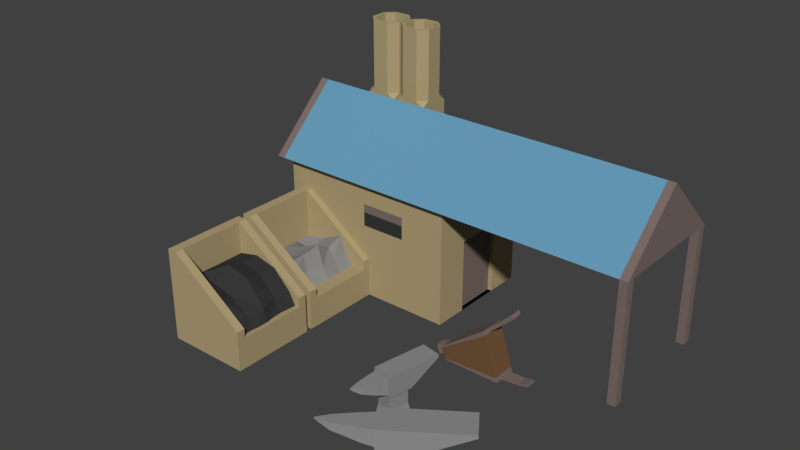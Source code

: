 # Source: Forge_TII.blend  (saved by Blender 2.78.0; exported with 4.5.12 LTS)
import bpy
from mathutils import Matrix  # noqa: F401  (used for matrix-valued properties, if any)

bpy.ops.wm.read_factory_settings(use_empty=True)
scene = bpy.context.scene
scene.name = 'Scene'

# ---- collections
col_collection_1 = bpy.data.collections.new('Collection 1'); scene.collection.children.link(col_collection_1)

# ---- materials (node trees are filled in below, after node groups)
mat_blue_forge_tii = bpy.data.materials.new('Blue Forge TII')
mat_blue_forge_tii.alpha_threshold = 0.0
mat_blue_forge_tii.use_transparent_shadow = False
mat_blue_forge_tii.diffuse_color = (0.136, 0.334, 0.487, 1.0)
mat_blue_forge_tii.roughness = 0.5
mat_ironwood_forge_tii = bpy.data.materials.new('Ironwood Forge TII')
mat_ironwood_forge_tii.alpha_threshold = 0.0
mat_ironwood_forge_tii.use_transparent_shadow = False
mat_ironwood_forge_tii.diffuse_color = (0.208, 0.156, 0.141, 1.0)
mat_ironwood_forge_tii.specular_color = (1.0, 0.433, 0.302)
mat_ironwood_forge_tii.roughness = 0.5
mat_ironwood_forge_tii.specular_intensity = 0.25
mat_iron_forge_tii = bpy.data.materials.new('Iron Forge TII')
mat_iron_forge_tii.alpha_threshold = 0.0
mat_iron_forge_tii.use_transparent_shadow = False
mat_iron_forge_tii.diffuse_color = (0.274, 0.274, 0.274, 1.0)
mat_iron_forge_tii.roughness = 0.5
mat_iron_forge_tii.specular_intensity = 1.0
mat_brick_forge_tii = bpy.data.materials.new('Brick Forge TII')
mat_brick_forge_tii.alpha_threshold = 0.0
mat_brick_forge_tii.use_transparent_shadow = False
mat_brick_forge_tii.diffuse_color = (0.439, 0.349, 0.188, 1.0)
mat_brick_forge_tii.roughness = 0.5
mat_brick_forge_tii.specular_intensity = 0.0
mat_leather_forge_tii = bpy.data.materials.new('Leather Forge TII')
mat_leather_forge_tii.alpha_threshold = 0.0
mat_leather_forge_tii.use_transparent_shadow = False
mat_leather_forge_tii.diffuse_color = (0.173, 0.091, 0.042, 1.0)
mat_leather_forge_tii.roughness = 0.5
mat_coal_forge_tii = bpy.data.materials.new('Coal Forge TII')
mat_coal_forge_tii.alpha_threshold = 0.0
mat_coal_forge_tii.use_transparent_shadow = False
mat_coal_forge_tii.diffuse_color = (0.04, 0.04, 0.04, 1.0)
mat_coal_forge_tii.roughness = 0.5
mat_coal_forge_tii.specular_intensity = 0.0

# ---- material node trees

# ---- world
world_world = bpy.data.worlds.new('World'); scene.world = world_world
world_world.color = (0.05088, 0.05088, 0.05088)
world_world.use_sun_shadow = False
world_world.sun_shadow_jitter_overblur = 0.0
world_world.cycles.sampling_method = 'MANUAL'

# ---- meshes
me_cube_001 = bpy.data.meshes.new('Cube.001')
me_cube_001.from_pydata([(2.146, -18.85, -6.405), (2.146, -18.85, -5.757), (2.32, -17.94, -6.405), (2.32, -17.94, -5.757), (2.882, -18.99, -6.405), (2.882, -18.99, -5.757), (3.056, -18.09, -6.405), (3.056, -18.09, -5.757), (2.218, -18.79, -5.364), (2.365, -18.03, -5.364), (2.984, -18.15, -5.364), (2.838, -18.91, -5.364), (2.218, -18.79, -4.765), (2.365, -18.03, -4.765), (2.984, -18.15, -4.765), (2.838, -18.91, -4.765), (2.128, -18.87, -4.765), (2.309, -17.92, -4.765), (3.074, -18.07, -4.765), (2.894, -19.01, -4.765), (2.128, -18.87, -3.921), (2.309, -17.92, -3.921), (3.074, -18.07, -3.921), (2.894, -19.01, -3.921), (2.816, -19.0, -4.679), (2.206, -18.88, -4.679), (2.816, -19.0, -4.007), (2.206, -18.88, -4.007), (2.701, -19.32, -4.567), (2.193, -19.23, -4.567), (2.701, -19.32, -4.007), (2.193, -19.23, -4.007), (2.594, -19.59, -4.449), (2.194, -19.51, -4.449), (2.594, -19.59, -4.008), (2.194, -19.51, -4.008), (2.469, -19.9, -4.312), (2.194, -19.85, -4.312), (2.469, -19.9, -4.009), (2.194, -19.85, -4.009), (2.339, -20.13, -4.128), (2.23, -20.11, -4.128), (2.339, -20.13, -4.009), (2.23, -20.11, -4.009), (2.53, -16.77, -3.921), (3.295, -16.92, -4.05), (2.53, -16.77, -4.05), (2.262, -20.24, -4.008), (3.295, -16.92, -3.921), (-7.962, -12.32, -6.405), (-7.962, -12.32, -1.379), (-7.962, -7.415, -6.405), (-7.962, -7.415, -1.379), (-0.1965, -10.87, -6.405), (-0.1965, -10.87, -3.296), (-0.1965, -8.863, -6.405), (-0.1965, -8.863, -3.296), (-8.162, -12.63, -1.379), (-8.162, -7.11, -1.379), (7.477, -7.11, -1.379), (7.477, -12.63, -1.379), (-8.162, -9.869, 1.26), (-8.504, -7.11, -1.379), (-8.504, -12.63, -1.379), (7.477, -9.869, 1.26), (7.818, -7.11, -1.379), (7.818, -12.63, -1.379), (7.818, -9.869, 1.26), (-8.504, -9.869, 1.26), (7.477, -9.869, -1.379), (7.818, -9.869, -1.379), (7.477, -12.26, -1.379), (7.818, -12.26, -1.379), (7.818, -7.479, -1.379), (7.477, -7.479, -1.379), (7.477, -12.26, -6.405), (7.477, -12.63, -6.405), (7.818, -12.26, -6.405), (7.818, -12.63, -6.405), (7.477, -7.11, -6.405), (7.818, -7.11, -6.405), (7.818, -7.479, -6.405), (7.477, -7.479, -6.405), (-7.376, -19.51, -6.405), (-7.376, -19.51, -5.14), (-7.376, -16.0, -6.405), (-7.376, -16.0, -5.14), (-3.871, -19.51, -6.405), (-3.871, -19.51, -5.14), (-3.871, -16.0, -6.405), (-3.871, -16.0, -5.14), (-7.376, -16.35, -6.405), (-7.376, -19.16, -6.405), (-7.376, -19.16, -5.14), (-7.376, -16.35, -5.14), (-3.871, -19.16, -6.405), (-3.871, -16.35, -6.405), (-3.871, -16.35, -5.14), (-3.871, -19.16, -5.14), (-6.975, -16.0, -6.405), (-6.975, -16.0, -5.14), (-6.975, -19.51, -6.405), (-6.975, -19.51, -5.14), (-6.975, -16.35, -5.396), (-6.975, -19.16, -5.396), (-6.975, -16.35, -6.405), (-6.975, -19.16, -6.405), (-7.376, -16.35, -2.507), (-7.376, -16.0, -2.507), (-6.975, -16.0, -2.507), (-3.871, -16.0, -4.735), (-3.871, -19.16, -4.735), (-3.871, -19.51, -4.735), (-6.975, -19.51, -2.507), (-7.376, -19.51, -2.507), (-7.376, -19.16, -2.507), (-3.871, -16.35, -4.735), (-6.975, -16.35, -2.507), (-6.975, -19.16, -2.507), (-7.376, -15.75, -6.405), (-7.376, -15.75, -5.14), (-7.376, -12.25, -6.405), (-7.376, -12.25, -5.14), (-3.871, -15.75, -6.405), (-3.871, -15.75, -5.14), (-3.871, -12.25, -6.405), (-3.871, -12.25, -5.14), (-7.376, -12.6, -6.405), (-7.376, -15.4, -6.405), (-7.376, -15.4, -5.14), (-7.376, -12.6, -5.14), (-3.871, -15.4, -6.405), (-3.871, -12.6, -6.405), (-3.871, -12.6, -5.14), (-3.871, -15.4, -5.14), (-6.975, -12.25, -6.405), (-6.975, -12.25, -5.14), (-6.975, -15.75, -6.405), (-6.975, -15.75, -5.14), (-6.975, -12.6, -5.396), (-6.975, -15.4, -5.396), (-6.975, -12.6, -6.405), (-6.975, -15.4, -6.405), (-7.376, -12.6, -2.507), (-7.376, -12.25, -2.507), (-6.975, -12.25, -2.507), (-3.871, -12.25, -4.735), (-3.871, -15.4, -4.735), (-3.871, -15.75, -4.735), (-6.975, -15.75, -2.507), (-7.376, -15.75, -2.507), (-7.376, -15.4, -2.507), (-3.871, -12.6, -4.735), (-6.975, -12.6, -2.507), (-6.975, -15.4, -2.507), (-6.383, -15.53, -5.702), (-7.036, -15.53, -4.596), (-6.383, -12.56, -5.702), (-7.036, -12.56, -4.596), (-4.493, -15.53, -5.32), (-5.146, -15.53, -3.978), (-4.493, -12.56, -5.32), (-5.146, -12.56, -3.978), (-6.091, -12.56, -4.404), (-6.091, -15.53, -4.404), (-4.891, -12.56, -4.649), (-4.891, -15.53, -4.649), (-6.383, -13.3, -5.702), (-6.383, -14.04, -5.702), (-6.383, -14.79, -5.702), (-7.036, -14.79, -4.596), (-7.036, -14.04, -4.596), (-7.036, -13.3, -4.596), (-4.566, -14.79, -5.32), (-4.493, -14.04, -5.32), (-4.493, -13.3, -5.32), (-5.146, -13.3, -4.216), (-5.037, -14.04, -3.789), (-5.146, -14.79, -3.978), (-6.091, -13.3, -4.643), (-6.091, -14.04, -4.216), (-6.091, -14.79, -4.404), (-4.964, -14.79, -4.649), (-4.782, -14.04, -4.649), (-4.891, -13.3, -4.649), (-6.366, -16.34, -5.834), (-7.019, -16.34, -3.868), (-6.366, -19.31, -5.834), (-7.019, -19.31, -3.868), (-3.962, -16.34, -5.399), (-5.129, -16.34, -3.872), (-3.962, -19.31, -5.399), (-5.129, -19.31, -3.872), (-6.074, -19.31, -3.65), (-6.074, -16.34, -3.65), (-4.361, -19.31, -4.635), (-4.361, -16.34, -4.635), (-6.366, -18.57, -5.834), (-6.366, -17.83, -5.834), (-6.366, -17.08, -5.834), (-7.019, -17.08, -3.868), (-7.019, -17.83, -3.868), (-7.019, -18.57, -3.868), (-4.035, -17.08, -5.399), (-3.962, -17.83, -5.399), (-3.962, -18.57, -5.399), (-5.129, -18.57, -4.144), (-5.02, -17.83, -3.658), (-5.129, -17.08, -3.872), (-6.074, -18.57, -3.922), (-6.074, -17.83, -3.436), (-6.074, -17.08, -3.65), (-4.434, -17.08, -4.635), (-4.252, -17.83, -4.635), (-4.361, -18.57, -4.635), (-0.1965, -7.415, -1.379), (-0.1965, -7.415, -6.405), (-0.1965, -12.32, -6.405), (-0.1965, -12.32, -1.379), (-0.3768, -8.863, -3.296), (-0.3768, -8.863, -6.405), (-0.3768, -10.87, -6.405), (-0.3768, -10.87, -3.296), (3.694, -20.46, -6.405), (3.694, -20.46, -5.757), (4.822, -19.68, -6.405), (4.822, -19.68, -5.757), (4.33, -21.38, -6.405), (4.33, -21.38, -5.757), (5.458, -20.59, -6.405), (5.458, -20.59, -5.757), (3.833, -20.47, -5.364), (4.783, -19.81, -5.364), (5.318, -20.58, -5.364), (4.369, -21.24, -5.364), (3.833, -20.47, -4.765), (4.783, -19.81, -4.765), (5.318, -20.58, -4.765), (4.369, -21.24, -4.765), (3.659, -20.46, -4.765), (4.831, -19.64, -4.765), (5.493, -20.6, -4.765), (4.32, -21.41, -4.765), (3.659, -20.46, -3.921), (4.831, -19.64, -3.921), (5.493, -20.6, -3.921), (4.32, -21.41, -3.921), (4.253, -21.31, -4.679), (3.726, -20.56, -4.679), (4.253, -21.31, -4.007), (3.726, -20.56, -4.007), (3.793, -21.54, -4.567), (3.354, -20.91, -4.567), (3.793, -21.54, -4.007), (3.354, -20.91, -4.007), (3.402, -21.71, -4.449), (3.057, -21.21, -4.449), (3.402, -21.71, -4.008), (3.057, -21.21, -4.008), (2.942, -21.92, -4.312), (2.705, -21.57, -4.312), (2.942, -21.92, -4.009), (2.705, -21.57, -4.009), (2.567, -22.02, -4.128), (2.473, -21.89, -4.128), (2.567, -22.02, -4.009), (2.473, -21.89, -4.009), (6.263, -18.65, -3.921), (6.924, -19.6, -4.05), (6.263, -18.65, -4.05), (2.374, -22.06, -4.008), (6.924, -19.6, -3.921), (1.201, -14.13, -6.2), (1.079, -14.13, -5.836), (1.201, -13.75, -6.2), (1.079, -13.75, -5.836), (1.718, -14.13, -6.027), (1.596, -14.13, -5.663), (1.718, -13.75, -6.027), (1.596, -13.75, -5.663), (1.583, -13.46, -5.624), (1.731, -13.46, -6.067), (1.731, -14.42, -6.067), (1.583, -14.42, -5.624), (3.43, -13.72, -4.355), (3.97, -13.72, -5.967), (3.97, -14.16, -5.967), (3.43, -14.16, -4.355), (1.757, -14.42, -6.114), (1.757, -13.46, -6.114), (1.575, -13.46, -5.571), (1.575, -14.42, -5.571), (4.01, -14.16, -6.11), (4.01, -13.72, -6.11), (3.376, -13.72, -4.217), (3.376, -14.16, -4.217), (3.965, -14.42, -5.949), (3.965, -13.46, -5.949), (3.437, -13.46, -4.373), (3.437, -14.42, -4.373), (4.015, -14.42, -6.129), (4.015, -13.46, -6.129), (3.369, -13.46, -4.199), (3.369, -14.42, -4.199), (4.77, -14.16, -5.949), (4.77, -13.72, -5.949), (4.405, -13.72, -3.435), (4.405, -14.16, -3.435), (4.788, -14.16, -6.026), (4.788, -13.72, -6.026), (4.338, -13.72, -3.257), (4.338, -14.16, -3.257), (5.142, -14.16, -5.861), (5.142, -13.72, -5.861), (5.16, -14.16, -5.938), (5.16, -13.72, -5.938), (-7.962, -12.32, -2.891), (-7.962, -7.415, -2.891), (-0.1965, -7.415, -2.891), (-0.1965, -12.32, -2.891), (-0.1965, -8.863, -4.231), (-0.1965, -10.87, -4.231), (-0.3768, -8.863, -4.231), (-0.3768, -10.87, -4.231), (-7.962, -7.415, -3.88), (-0.1965, -7.415, -3.88), (-0.1965, -12.32, -3.88), (-0.1965, -8.863, -4.843), (-0.1965, -10.87, -4.843), (-0.3768, -8.863, -4.843), (-0.3768, -10.87, -4.843), (-7.962, -12.32, -3.88), (-4.079, -12.32, -3.287), (-4.079, -12.32, -2.332), (-2.138, -12.32, -2.332), (-2.138, -12.32, -3.287), (-4.079, -12.32, -2.69), (-2.138, -12.32, -2.69), (-6.424, -9.341, -1.059), (-6.424, -9.341, 0.9406), (-6.424, -7.947, -1.059), (-6.424, -7.947, 0.9406), (-5.03, -9.341, -1.059), (-5.03, -9.341, 0.9406), (-5.03, -7.947, -1.059), (-5.03, -7.947, 0.9406), (-6.424, -8.295, 4.098), (-6.424, -8.992, 4.098), (-5.03, -8.992, 4.098), (-5.03, -8.295, 4.098), (-6.076, -9.341, 4.098), (-5.379, -9.341, 4.098), (-5.379, -7.947, 4.098), (-6.076, -7.947, 4.098), (-5.165, -8.925, 4.098), (-5.446, -9.206, 4.098), (-5.379, -9.341, 1.15), (-5.03, -8.992, 1.15), (-5.379, -7.947, 1.15), (-5.03, -8.295, 1.15), (-6.076, -7.947, 1.15), (-6.424, -8.295, 1.15), (-6.076, -9.341, 1.15), (-6.424, -8.992, 1.15), (-6.008, -9.206, 4.098), (-6.289, -8.925, 4.098), (-6.289, -8.363, 4.098), (-5.165, -8.363, 4.098), (-6.008, -8.082, 4.098), (-5.446, -8.082, 4.098), (-6.289, -8.925, 3.65), (-6.289, -8.363, 3.65), (-5.446, -9.206, 3.65), (-6.008, -9.206, 3.65), (-5.165, -8.925, 3.65), (-5.165, -8.363, 3.65), (-6.008, -8.082, 3.65), (-5.446, -8.082, 3.65), (-4.923, -9.341, -1.059), (-4.923, -9.341, 0.9406), (-4.923, -7.947, -1.059), (-4.923, -7.947, 0.9406), (-3.529, -9.341, -1.059), (-3.529, -9.341, 0.9406), (-3.529, -7.947, -1.059), (-3.529, -7.947, 0.9406), (-4.923, -8.295, 4.098), (-4.923, -8.992, 4.098), (-3.529, -8.992, 4.098), (-3.529, -8.295, 4.098), (-4.574, -9.341, 4.098), (-3.877, -9.341, 4.098), (-3.877, -7.947, 4.098), (-4.574, -7.947, 4.098), (-3.664, -8.925, 4.098), (-3.945, -9.206, 4.098), (-3.877, -9.341, 1.15), (-3.529, -8.992, 1.15), (-3.877, -7.947, 1.15), (-3.529, -8.295, 1.15), (-4.574, -7.947, 1.15), (-4.923, -8.295, 1.15), (-4.574, -9.341, 1.15), (-4.923, -8.992, 1.15), (-4.507, -9.206, 4.098), (-4.788, -8.925, 4.098), (-4.788, -8.363, 4.098), (-3.664, -8.363, 4.098), (-4.507, -8.082, 4.098), (-3.945, -8.082, 4.098), (-4.788, -8.925, 3.65), (-4.788, -8.363, 3.65), (-3.945, -9.206, 3.65), (-4.507, -9.206, 3.65), (-3.664, -8.925, 3.65), (-3.664, -8.363, 3.65), (-4.507, -8.082, 3.65), (-3.945, -8.082, 3.65)], [], [(0, 1, 3, 2), (2, 3, 7, 6), (6, 7, 5, 4), (4, 5, 1, 0), (2, 6, 4, 0), (3, 1, 8, 9), (10, 9, 13, 14), (1, 5, 11, 8), (7, 3, 9, 10), (5, 7, 10, 11), (15, 14, 18, 19), (11, 10, 14, 15), (9, 8, 12, 13), (8, 11, 15, 12), (16, 19, 24, 25), (13, 12, 16, 17), (12, 15, 19, 16), (14, 13, 17, 18), (22, 21, 20, 23), (17, 21, 44, 46), (19, 18, 22, 23), (17, 16, 20, 21), (24, 26, 30, 28), (19, 23, 26, 24), (20, 16, 25, 27), (23, 20, 27, 26), (31, 29, 33, 35), (25, 24, 28, 29), (27, 25, 29, 31), (26, 27, 31, 30), (32, 34, 38, 36), (30, 31, 35, 34), (28, 30, 34, 32), (29, 28, 32, 33), (37, 36, 40, 41), (33, 32, 36, 37), (35, 33, 37, 39), (34, 35, 39, 38), (43, 41, 47), (39, 37, 41, 43), (38, 39, 43, 42), (36, 38, 42, 40), (18, 17, 46, 45), (42, 43, 47), (40, 42, 47), (41, 40, 47), (45, 46, 44, 48), (22, 18, 45, 48), (21, 22, 48, 44), (316, 50, 52, 317), (317, 52, 215, 318), (56, 54, 222, 219), (319, 218, 50, 316, 333, 334), (51, 216, 217, 49), (215, 52, 58, 59), (60, 71, 75, 76), (218, 215, 59, 74, 69, 71, 60), (52, 50, 57, 58), (50, 218, 60, 57), (66, 72, 70, 73, 65, 67), (61, 58, 62, 68), (57, 60, 64, 61), (59, 58, 61, 64), (62, 63, 68), (64, 60, 66, 67), (58, 57, 63, 62), (59, 64, 67, 65), (57, 61, 68, 63), (76, 75, 77, 78), (70, 69, 74, 73), (72, 71, 69, 70), (71, 72, 77, 75), (81, 82, 79, 80), (73, 74, 82, 81), (66, 60, 76, 78), (65, 73, 81, 80), (72, 66, 78, 77), (74, 59, 79, 82), (59, 65, 80, 79), (91, 94, 86, 85), (99, 100, 90, 89), (95, 98, 88, 87), (101, 102, 84, 83), (106, 95, 87, 101), (84, 102, 113, 114), (98, 104, 118, 111), (104, 103, 117, 118), (99, 89, 96, 105), (105, 96, 95, 106), (89, 90, 97, 96), (96, 97, 98, 95), (83, 84, 93, 92), (92, 93, 94, 91), (91, 105, 106, 92), (85, 99, 105, 91), (97, 103, 104, 98), (93, 84, 114, 115), (102, 88, 112, 113), (92, 106, 101, 83), (87, 88, 102, 101), (85, 86, 100, 99), (118, 115, 114, 113), (109, 108, 107, 117), (117, 107, 115, 118), (110, 109, 117, 116), (111, 118, 113, 112), (97, 90, 110, 116), (88, 98, 111, 112), (94, 93, 115, 107), (90, 100, 109, 110), (100, 86, 108, 109), (86, 94, 107, 108), (103, 97, 116, 117), (127, 130, 122, 121), (135, 136, 126, 125), (131, 134, 124, 123), (137, 138, 120, 119), (142, 131, 123, 137), (120, 138, 149, 150), (134, 140, 154, 147), (140, 139, 153, 154), (135, 125, 132, 141), (141, 132, 131, 142), (125, 126, 133, 132), (132, 133, 134, 131), (119, 120, 129, 128), (128, 129, 130, 127), (127, 141, 142, 128), (121, 135, 141, 127), (133, 139, 140, 134), (129, 120, 150, 151), (138, 124, 148, 149), (128, 142, 137, 119), (123, 124, 138, 137), (121, 122, 136, 135), (154, 151, 150, 149), (145, 144, 143, 153), (153, 143, 151, 154), (146, 145, 153, 152), (147, 154, 149, 148), (133, 126, 146, 152), (124, 134, 147, 148), (130, 129, 151, 143), (126, 136, 145, 146), (136, 122, 144, 145), (122, 130, 143, 144), (139, 133, 152, 153), (167, 172, 158, 157), (157, 158, 163, 162, 165, 161), (173, 182, 166, 159), (159, 166, 160, 164, 156, 155), (169, 173, 159, 155), (178, 181, 164, 160), (179, 163, 158, 172), (184, 165, 162, 176), (166, 182, 178, 160), (182, 183, 177, 178), (183, 184, 176, 177), (164, 181, 170, 156), (181, 180, 171, 170), (180, 179, 172, 171), (162, 163, 179, 176), (176, 179, 180, 177), (177, 180, 181, 178), (157, 161, 175, 167), (167, 175, 174, 168), (168, 174, 173, 169), (161, 165, 184, 175), (175, 184, 183, 174), (174, 183, 182, 173), (155, 156, 170, 169), (169, 170, 171, 168), (168, 171, 172, 167), (197, 187, 188, 202), (187, 191, 195, 192, 193, 188), (203, 189, 196, 212), (189, 185, 186, 194, 190, 196), (199, 185, 189, 203), (208, 190, 194, 211), (209, 202, 188, 193), (214, 206, 192, 195), (196, 190, 208, 212), (212, 208, 207, 213), (213, 207, 206, 214), (194, 186, 200, 211), (211, 200, 201, 210), (210, 201, 202, 209), (192, 206, 209, 193), (206, 207, 210, 209), (207, 208, 211, 210), (187, 197, 205, 191), (197, 198, 204, 205), (198, 199, 203, 204), (191, 205, 214, 195), (205, 204, 213, 214), (204, 203, 212, 213), (185, 199, 200, 186), (199, 198, 201, 200), (198, 197, 202, 201), (327, 55, 216, 325), (55, 53, 217, 216), (54, 56, 215, 218), (321, 54, 218, 319), (322, 219, 222, 323), (320, 56, 219, 322), (328, 53, 221, 330), (53, 55, 220, 221), (223, 224, 226, 225), (225, 226, 230, 229), (229, 230, 228, 227), (227, 228, 224, 223), (225, 229, 227, 223), (226, 224, 231, 232), (233, 232, 236, 237), (224, 228, 234, 231), (230, 226, 232, 233), (228, 230, 233, 234), (238, 237, 241, 242), (234, 233, 237, 238), (232, 231, 235, 236), (231, 234, 238, 235), (239, 242, 247, 248), (236, 235, 239, 240), (235, 238, 242, 239), (237, 236, 240, 241), (245, 244, 243, 246), (240, 244, 267, 269), (242, 241, 245, 246), (240, 239, 243, 244), (247, 249, 253, 251), (242, 246, 249, 247), (243, 239, 248, 250), (246, 243, 250, 249), (254, 252, 256, 258), (248, 247, 251, 252), (250, 248, 252, 254), (249, 250, 254, 253), (255, 257, 261, 259), (253, 254, 258, 257), (251, 253, 257, 255), (252, 251, 255, 256), (260, 259, 263, 264), (256, 255, 259, 260), (258, 256, 260, 262), (257, 258, 262, 261), (266, 264, 270), (262, 260, 264, 266), (261, 262, 266, 265), (259, 261, 265, 263), (241, 240, 269, 268), (265, 266, 270), (263, 265, 270), (264, 263, 270), (268, 269, 267, 271), (245, 241, 268, 271), (244, 245, 271, 267), (272, 273, 275, 274), (274, 275, 279, 278), (277, 276, 282, 283), (276, 277, 273, 272), (274, 278, 276, 272), (279, 275, 273, 277), (298, 280, 290, 302), (276, 278, 281, 282), (279, 277, 283, 280), (278, 279, 280, 281), (297, 298, 299, 296), (281, 280, 298, 297), (283, 282, 296, 299), (296, 282, 288, 300), (290, 291, 303, 302), (288, 289, 301, 300), (280, 283, 291, 290), (284, 294, 310, 306), (281, 297, 301, 289), (283, 299, 303, 291), (282, 281, 289, 288), (295, 287, 307, 311), (286, 285, 297, 296), (284, 287, 299, 298), (293, 292, 300, 301), (295, 294, 302, 303), (292, 286, 296, 300), (294, 284, 298, 302), (285, 293, 301, 297), (287, 295, 303, 299), (304, 308, 314, 312), (307, 306, 310, 311), (294, 295, 311, 310), (287, 284, 306, 307), (293, 285, 305, 309), (286, 292, 308, 304), (292, 293, 309, 308), (285, 286, 304, 305), (313, 312, 314, 315), (308, 309, 315, 314), (305, 304, 312, 313), (309, 305, 313, 315), (54, 321, 323, 222), (327, 320, 322, 329), (329, 322, 323, 330), (328, 321, 319, 326), (56, 320, 318, 215), (326, 319, 334, 337, 335), (324, 317, 318, 325), (331, 316, 317, 324), (49, 331, 324, 51), (51, 324, 325, 216), (217, 326, 335, 332, 331, 49), (53, 328, 326, 217), (220, 329, 330, 221), (55, 327, 329, 220), (321, 328, 330, 323), (320, 327, 325, 318), (332, 336, 333, 316, 331), (335, 337, 336, 332), (336, 337, 334, 333), (349, 352, 369, 367), (358, 360, 353, 352), (338, 339, 363, 361, 341, 340), (340, 341, 360, 358, 345, 344), (347, 350, 364, 365), (353, 346, 366, 368), (361, 363, 347, 346), (342, 343, 356, 362, 339, 338), (355, 354, 374, 372), (363, 362, 350, 347), (340, 344, 342, 338), (345, 358, 359), (356, 357, 348, 351), (360, 361, 346, 353), (362, 356, 351, 350), (359, 358, 352, 349), (344, 345, 359, 357, 343, 342), (357, 356, 343), (357, 359, 349, 348), (361, 360, 341), (362, 363, 339), (351, 348, 354, 355), (350, 351, 355, 364), (352, 353, 368, 369), (348, 349, 367, 354), (346, 347, 365, 366), (377, 376, 371, 370, 373, 372, 374, 375), (364, 355, 372, 373), (368, 366, 371, 376), (354, 367, 375, 374), (365, 364, 373, 370), (366, 365, 370, 371), (367, 369, 377, 375), (369, 368, 376, 377), (389, 392, 409, 407), (398, 400, 393, 392), (378, 379, 403, 401, 381, 380), (380, 381, 400, 398, 385, 384), (387, 390, 404, 405), (393, 386, 406, 408), (401, 403, 387, 386), (382, 383, 396, 402, 379, 378), (395, 394, 414, 412), (403, 402, 390, 387), (380, 384, 382, 378), (385, 398, 399), (396, 397, 388, 391), (400, 401, 386, 393), (402, 396, 391, 390), (399, 398, 392, 389), (384, 385, 399, 397, 383, 382), (397, 396, 383), (397, 399, 389, 388), (401, 400, 381), (402, 403, 379), (391, 388, 394, 395), (390, 391, 395, 404), (392, 393, 408, 409), (388, 389, 407, 394), (386, 387, 405, 406), (417, 416, 411, 410, 413, 412, 414, 415), (404, 395, 412, 413), (408, 406, 411, 416), (394, 407, 415, 414), (405, 404, 413, 410), (406, 405, 410, 411), (407, 409, 417, 415), (409, 408, 416, 417)])
me_cube_001.polygons.foreach_set('material_index', [2, 2, 2, 2, 2, 2, 2, 2, 2, 2, 2, 2, 2, 2, 2, 2, 2, 2, 2, 2, 2, 2, 2, 2, 2, 2, 2, 2, 2, 2, 2, 2, 2, 2, 2, 2, 2, 2, 2, 2, 2, 2, 2, 2, 2, 2, 2, 2, 2, 3, 3, 3, 3, 3, 0, 1, 0, 0, 0, 1, 1, 0, 0, 1, 1, 1, 1, 1, 1, 1, 1, 1, 1, 1, 1, 1, 1, 1, 1, 3, 3, 3, 3, 3, 3, 3, 3, 3, 3, 3, 3, 3, 3, 3, 3, 3, 3, 3, 3, 3, 3, 3, 3, 3, 3, 3, 3, 3, 3, 3, 3, 3, 3, 3, 3, 3, 3, 3, 3, 3, 3, 3, 3, 3, 3, 3, 3, 3, 3, 3, 3, 3, 3, 3, 3, 3, 3, 3, 3, 3, 3, 3, 3, 3, 3, 3, 3, 2, 2, 2, 2, 2, 2, 2, 2, 2, 2, 2, 2, 2, 2, 2, 2, 2, 2, 2, 2, 2, 2, 2, 2, 2, 2, 5, 5, 5, 5, 5, 5, 5, 5, 5, 5, 5, 5, 5, 5, 5, 5, 5, 5, 5, 5, 5, 5, 5, 5, 5, 5, 3, 3, 3, 3, 1, 3, 3, 3, 2, 2, 2, 2, 2, 2, 2, 2, 2, 2, 2, 2, 2, 2, 2, 2, 2, 2, 2, 2, 2, 2, 2, 2, 2, 2, 2, 2, 2, 2, 2, 2, 2, 2, 2, 2, 2, 2, 2, 2, 2, 2, 2, 2, 2, 2, 2, 2, 2, 0, 1, 4, 1, 1, 1, 1, 1, 1, 4, 4, 4, 4, 1, 1, 1, 1, 1, 1, 1, 1, 1, 1, 1, 1, 1, 1, 1, 1, 1, 1, 1, 1, 1, 1, 1, 1, 1, 1, 1, 1, 1, 3, 3, 1, 3, 3, 3, 3, 3, 3, 3, 3, 3, 1, 3, 3, 3, 3, 5, 1, 3, 3, 3, 3, 3, 3, 3, 3, 3, 3, 3, 3, 3, 3, 3, 3, 3, 3, 3, 3, 3, 3, 3, 3, 3, 3, 5, 3, 3, 3, 3, 3, 3, 3, 3, 3, 3, 3, 3, 3, 3, 3, 3, 3, 3, 3, 3, 3, 3, 3, 3, 3, 3, 3, 3, 3, 3, 3, 3, 3, 5, 3, 3, 3, 3, 3, 3, 3])
me_cube_001.materials.append(mat_blue_forge_tii)
me_cube_001.materials.append(mat_ironwood_forge_tii)
me_cube_001.materials.append(mat_iron_forge_tii)
me_cube_001.materials.append(mat_brick_forge_tii)
me_cube_001.materials.append(mat_leather_forge_tii)
me_cube_001.materials.append(mat_coal_forge_tii)
me_cube_001.use_remesh_preserve_volume = False
me_cube_001.use_remesh_preserve_attributes = False
me_cube_001.use_mirror_vertex_groups = False
me_cube_001.update()

# ---- objects
ob_forge_tii = bpy.data.objects.new('Forge TII', me_cube_001)

# ---- transforms, parenting, visibility, modifiers, constraints
ob_forge_tii.location = (4.768e-07, 15.13, 5.905)
ob_forge_tii.lineart.crease_threshold = 0.0

# ---- collection membership
col_collection_1.objects.link(ob_forge_tii)

# ---- scene / render settings (as saved in the file)
scene.frame_start = 1; scene.frame_end = 250; scene.frame_set(1)
scene.render.engine = 'BLENDER_EEVEE_NEXT'
scene.render.resolution_percentage = 50
scene.render.dither_intensity = 0.0
scene.cycles.use_denoising = False
scene.cycles.samples = 128
scene.cycles.sampling_pattern = 'TABULATED_SOBOL'
scene.cycles.light_sampling_threshold = 0.0
scene.cycles.use_adaptive_sampling = False
scene.cycles.use_light_tree = False
scene.cycles.blur_glossy = 0.0
scene.cycles.sample_clamp_indirect = 0.0
scene.view_settings.view_transform = 'Standard'
bpy.context.view_layer.update()

# ---- added for rendering (the .blend has no active camera and no usable light): camera, sun
cam_auto = bpy.data.cameras.new('AutoCamera')
cam_auto.lens = 50.0
cam_auto.sensor_width = 36.0
cam_auto.clip_end = 1000.0
ob_auto_camera = bpy.data.objects.new('AutoCamera', cam_auto)
scene.collection.objects.link(ob_auto_camera)
ob_auto_camera.location = (22.3231, -26.6496, 22.8846)
ob_auto_camera.rotation_euler = (1.09748, -7.21219e-08, 0.694738)
scene.camera = ob_auto_camera
light_auto_sun = bpy.data.lights.new('AutoSun', 'SUN')
light_auto_sun.energy = 3.0
light_auto_sun.angle = 0.0523599
ob_auto_sun = bpy.data.objects.new('AutoSun', light_auto_sun)
scene.collection.objects.link(ob_auto_sun)
ob_auto_sun.rotation_euler = (0.872665, 0.174533, 0.523599)
bpy.context.view_layer.update()
